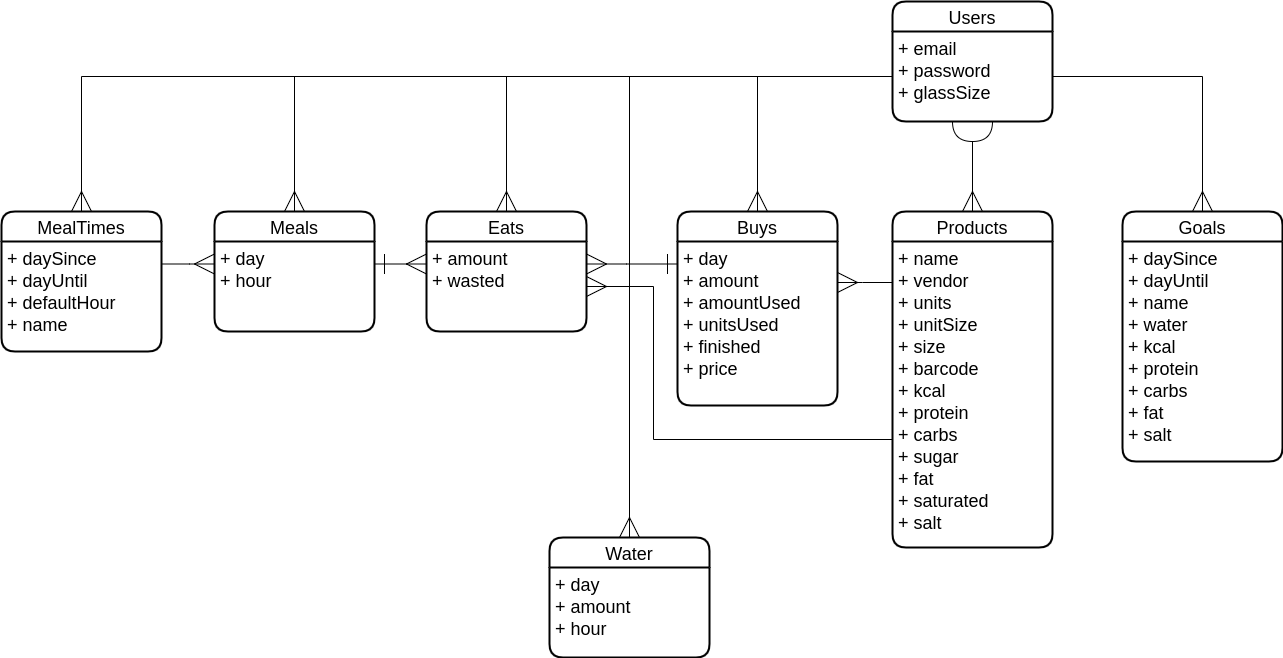

The diagram above was exported from draw.io. Its source (the exported page's mxGraphModel, read from the mxfile embedded in the PNG):
<mxGraphModel dx="5868" dy="606" grid="0" gridSize="10" guides="1" tooltips="1" connect="1" arrows="1" fold="1" page="1" pageScale="1" pageWidth="583" pageHeight="827" math="0" shadow="0">
  <root>
    <mxCell id="0" />
    <mxCell id="1" parent="0" />
    <mxCell id="_W2DfKOuu3BDhqS9Gtco-68" value="Users" style="swimlane;childLayout=stackLayout;horizontal=1;startSize=30;horizontalStack=0;rounded=1;fontSize=18;fontStyle=0;strokeWidth=2;resizeParent=0;resizeLast=1;shadow=0;dashed=0;align=center;fillColor=none;" parent="1" vertex="1">
      <mxGeometry x="-2373" y="913" width="160" height="120" as="geometry" />
    </mxCell>
    <mxCell id="_W2DfKOuu3BDhqS9Gtco-69" value="+ email&#10;+ password&#10;+ glassSize" style="align=left;strokeColor=none;fillColor=none;spacingLeft=4;fontSize=18;verticalAlign=top;resizable=0;rotatable=0;part=1;" parent="_W2DfKOuu3BDhqS9Gtco-68" vertex="1">
      <mxGeometry y="30" width="160" height="90" as="geometry" />
    </mxCell>
    <mxCell id="_W2DfKOuu3BDhqS9Gtco-87" value="" style="edgeStyle=orthogonalEdgeStyle;rounded=0;orthogonalLoop=1;jettySize=auto;html=1;fontSize=18;endArrow=halfCircle;endFill=0;endSize=18;startSize=18;startArrow=ERmany;startFill=0;" parent="1" source="_W2DfKOuu3BDhqS9Gtco-71" target="_W2DfKOuu3BDhqS9Gtco-69" edge="1">
      <mxGeometry relative="1" as="geometry" />
    </mxCell>
    <mxCell id="_W2DfKOuu3BDhqS9Gtco-100" style="edgeStyle=orthogonalEdgeStyle;rounded=0;orthogonalLoop=1;jettySize=auto;html=1;entryX=1;entryY=0.25;entryDx=0;entryDy=0;strokeWidth=1;fontSize=18;startArrow=none;startFill=0;endArrow=ERmany;endFill=0;startSize=18;endSize=18;" parent="1" source="_W2DfKOuu3BDhqS9Gtco-71" target="_W2DfKOuu3BDhqS9Gtco-74" edge="1">
      <mxGeometry relative="1" as="geometry">
        <Array as="points">
          <mxPoint x="-2403" y="1194" />
          <mxPoint x="-2403" y="1194" />
        </Array>
      </mxGeometry>
    </mxCell>
    <mxCell id="_W2DfKOuu3BDhqS9Gtco-102" style="edgeStyle=orthogonalEdgeStyle;rounded=0;orthogonalLoop=1;jettySize=auto;html=1;entryX=1;entryY=0.5;entryDx=0;entryDy=0;strokeWidth=1;fontSize=18;startArrow=none;startFill=0;endArrow=ERmany;endFill=0;startSize=18;endSize=18;" parent="1" source="_W2DfKOuu3BDhqS9Gtco-71" target="_W2DfKOuu3BDhqS9Gtco-76" edge="1">
      <mxGeometry relative="1" as="geometry">
        <Array as="points">
          <mxPoint x="-2612" y="1351" />
          <mxPoint x="-2612" y="1198" />
        </Array>
      </mxGeometry>
    </mxCell>
    <mxCell id="_W2DfKOuu3BDhqS9Gtco-71" value="Products" style="swimlane;childLayout=stackLayout;horizontal=1;startSize=30;horizontalStack=0;rounded=1;fontSize=18;fontStyle=0;strokeWidth=2;resizeParent=0;resizeLast=1;shadow=0;dashed=0;align=center;fillColor=none;" parent="1" vertex="1">
      <mxGeometry x="-2373" y="1123" width="160" height="336" as="geometry" />
    </mxCell>
    <mxCell id="_W2DfKOuu3BDhqS9Gtco-72" value="+ name&#10;+ vendor&#10;+ units&#10;+ unitSize&#10;+ size&#10;+ barcode&#10;+ kcal&#10;+ protein&#10;+ carbs&#10;+ sugar&#10;+ fat&#10;+ saturated&#10;+ salt" style="align=left;strokeColor=none;fillColor=none;spacingLeft=4;fontSize=18;verticalAlign=top;resizable=0;rotatable=0;part=1;" parent="_W2DfKOuu3BDhqS9Gtco-71" vertex="1">
      <mxGeometry y="30" width="160" height="306" as="geometry" />
    </mxCell>
    <mxCell id="_W2DfKOuu3BDhqS9Gtco-103" style="edgeStyle=orthogonalEdgeStyle;rounded=0;orthogonalLoop=1;jettySize=auto;html=1;entryX=1;entryY=0.25;entryDx=0;entryDy=0;strokeWidth=1;fontSize=18;startArrow=ERone;startFill=0;endArrow=ERmany;endFill=0;startSize=18;endSize=18;" parent="1" source="_W2DfKOuu3BDhqS9Gtco-73" target="_W2DfKOuu3BDhqS9Gtco-76" edge="1">
      <mxGeometry relative="1" as="geometry">
        <Array as="points">
          <mxPoint x="-2639" y="1176" />
        </Array>
      </mxGeometry>
    </mxCell>
    <mxCell id="_W2DfKOuu3BDhqS9Gtco-73" value="Buys" style="swimlane;childLayout=stackLayout;horizontal=1;startSize=30;horizontalStack=0;rounded=1;fontSize=18;fontStyle=0;strokeWidth=2;resizeParent=0;resizeLast=1;shadow=0;dashed=0;align=center;fillColor=none;" parent="1" vertex="1">
      <mxGeometry x="-2588" y="1123" width="160" height="194" as="geometry" />
    </mxCell>
    <mxCell id="_W2DfKOuu3BDhqS9Gtco-74" value="+ day&#10;+ amount&#10;+ amountUsed&#10;+ unitsUsed&#10;+ finished&#10;+ price" style="align=left;strokeColor=none;fillColor=none;spacingLeft=4;fontSize=18;verticalAlign=top;resizable=0;rotatable=0;part=1;" parent="_W2DfKOuu3BDhqS9Gtco-73" vertex="1">
      <mxGeometry y="30" width="160" height="164" as="geometry" />
    </mxCell>
    <mxCell id="_W2DfKOuu3BDhqS9Gtco-75" value="Eats" style="swimlane;childLayout=stackLayout;horizontal=1;startSize=30;horizontalStack=0;rounded=1;fontSize=18;fontStyle=0;strokeWidth=2;resizeParent=0;resizeLast=1;shadow=0;dashed=0;align=center;fillColor=none;" parent="1" vertex="1">
      <mxGeometry x="-2839" y="1123" width="160" height="120" as="geometry" />
    </mxCell>
    <mxCell id="_W2DfKOuu3BDhqS9Gtco-76" value="+ amount&#10;+ wasted" style="align=left;strokeColor=none;fillColor=none;spacingLeft=4;fontSize=18;verticalAlign=top;resizable=0;rotatable=0;part=1;" parent="_W2DfKOuu3BDhqS9Gtco-75" vertex="1">
      <mxGeometry y="30" width="160" height="90" as="geometry" />
    </mxCell>
    <mxCell id="_W2DfKOuu3BDhqS9Gtco-78" value="Water" style="swimlane;childLayout=stackLayout;horizontal=1;startSize=30;horizontalStack=0;rounded=1;fontSize=18;fontStyle=0;strokeWidth=2;resizeParent=0;resizeLast=1;shadow=0;dashed=0;align=center;fillColor=none;" parent="1" vertex="1">
      <mxGeometry x="-2716" y="1449" width="160" height="120" as="geometry" />
    </mxCell>
    <mxCell id="_W2DfKOuu3BDhqS9Gtco-79" value="+ day&#10;+ amount&#10;+ hour" style="align=left;strokeColor=none;fillColor=none;spacingLeft=4;fontSize=18;verticalAlign=top;resizable=0;rotatable=0;part=1;" parent="_W2DfKOuu3BDhqS9Gtco-78" vertex="1">
      <mxGeometry y="30" width="160" height="90" as="geometry" />
    </mxCell>
    <mxCell id="_W2DfKOuu3BDhqS9Gtco-80" value="Meals" style="swimlane;childLayout=stackLayout;horizontal=1;startSize=30;horizontalStack=0;rounded=1;fontSize=18;fontStyle=0;strokeWidth=2;resizeParent=0;resizeLast=1;shadow=0;dashed=0;align=center;fillColor=none;" parent="1" vertex="1">
      <mxGeometry x="-3051" y="1123" width="160" height="120" as="geometry" />
    </mxCell>
    <mxCell id="_W2DfKOuu3BDhqS9Gtco-81" value="+ day&#10;+ hour" style="align=left;strokeColor=none;fillColor=none;spacingLeft=4;fontSize=18;verticalAlign=top;resizable=0;rotatable=0;part=1;" parent="_W2DfKOuu3BDhqS9Gtco-80" vertex="1">
      <mxGeometry y="30" width="160" height="90" as="geometry" />
    </mxCell>
    <mxCell id="_W2DfKOuu3BDhqS9Gtco-83" value="MealTimes" style="swimlane;childLayout=stackLayout;horizontal=1;startSize=30;horizontalStack=0;rounded=1;fontSize=18;fontStyle=0;strokeWidth=2;resizeParent=0;resizeLast=1;shadow=0;dashed=0;align=center;fillColor=none;" parent="1" vertex="1">
      <mxGeometry x="-3264" y="1123" width="160" height="140" as="geometry" />
    </mxCell>
    <mxCell id="_W2DfKOuu3BDhqS9Gtco-84" value="+ daySince&#10;+ dayUntil&#10;+ defaultHour&#10;+ name" style="align=left;strokeColor=none;fillColor=none;spacingLeft=4;fontSize=18;verticalAlign=top;resizable=0;rotatable=0;part=1;" parent="_W2DfKOuu3BDhqS9Gtco-83" vertex="1">
      <mxGeometry y="30" width="160" height="110" as="geometry" />
    </mxCell>
    <mxCell id="_W2DfKOuu3BDhqS9Gtco-85" value="Goals" style="swimlane;childLayout=stackLayout;horizontal=1;startSize=30;horizontalStack=0;rounded=1;fontSize=18;fontStyle=0;strokeWidth=2;resizeParent=0;resizeLast=1;shadow=0;dashed=0;align=center;fillColor=none;" parent="1" vertex="1">
      <mxGeometry x="-2143" y="1123" width="160" height="250" as="geometry" />
    </mxCell>
    <mxCell id="_W2DfKOuu3BDhqS9Gtco-86" value="+ daySince&#10;+ dayUntil&#10;+ name&#10;+ water&#10;+ kcal&#10;+ protein&#10;+ carbs&#10;+ fat&#10;+ salt" style="align=left;strokeColor=none;fillColor=none;spacingLeft=4;fontSize=18;verticalAlign=top;resizable=0;rotatable=0;part=1;" parent="_W2DfKOuu3BDhqS9Gtco-85" vertex="1">
      <mxGeometry y="30" width="160" height="220" as="geometry" />
    </mxCell>
    <mxCell id="_W2DfKOuu3BDhqS9Gtco-90" style="edgeStyle=orthogonalEdgeStyle;rounded=0;orthogonalLoop=1;jettySize=auto;html=1;entryX=0.5;entryY=0;entryDx=0;entryDy=0;fontSize=18;endArrow=ERmany;endFill=0;startArrow=none;startFill=0;endSize=18;" parent="1" source="_W2DfKOuu3BDhqS9Gtco-69" target="_W2DfKOuu3BDhqS9Gtco-78" edge="1">
      <mxGeometry relative="1" as="geometry" />
    </mxCell>
    <mxCell id="_W2DfKOuu3BDhqS9Gtco-91" style="edgeStyle=orthogonalEdgeStyle;rounded=0;orthogonalLoop=1;jettySize=auto;html=1;entryX=0.5;entryY=0;entryDx=0;entryDy=0;fontSize=18;endArrow=ERmany;endFill=0;endSize=18;startArrow=none;startFill=0;" parent="1" source="_W2DfKOuu3BDhqS9Gtco-69" target="_W2DfKOuu3BDhqS9Gtco-85" edge="1">
      <mxGeometry relative="1" as="geometry" />
    </mxCell>
    <mxCell id="_W2DfKOuu3BDhqS9Gtco-93" style="edgeStyle=orthogonalEdgeStyle;rounded=0;orthogonalLoop=1;jettySize=auto;html=1;entryX=0.5;entryY=0;entryDx=0;entryDy=0;fontSize=18;endArrow=ERmany;endFill=0;startArrow=none;startFill=0;endSize=18;" parent="1" source="_W2DfKOuu3BDhqS9Gtco-69" target="_W2DfKOuu3BDhqS9Gtco-75" edge="1">
      <mxGeometry relative="1" as="geometry" />
    </mxCell>
    <mxCell id="_W2DfKOuu3BDhqS9Gtco-94" style="edgeStyle=orthogonalEdgeStyle;rounded=0;orthogonalLoop=1;jettySize=auto;html=1;entryX=0.5;entryY=0;entryDx=0;entryDy=0;strokeWidth=1;fontSize=18;startArrow=none;startFill=0;endArrow=ERmany;endFill=0;endSize=18;" parent="1" source="_W2DfKOuu3BDhqS9Gtco-69" target="_W2DfKOuu3BDhqS9Gtco-83" edge="1">
      <mxGeometry relative="1" as="geometry" />
    </mxCell>
    <mxCell id="_W2DfKOuu3BDhqS9Gtco-98" style="edgeStyle=orthogonalEdgeStyle;rounded=0;orthogonalLoop=1;jettySize=auto;html=1;entryX=0.5;entryY=0;entryDx=0;entryDy=0;strokeWidth=1;fontSize=18;startArrow=none;startFill=0;endArrow=ERmany;endFill=0;endSize=18;" parent="1" source="_W2DfKOuu3BDhqS9Gtco-69" target="_W2DfKOuu3BDhqS9Gtco-80" edge="1">
      <mxGeometry relative="1" as="geometry" />
    </mxCell>
    <mxCell id="_W2DfKOuu3BDhqS9Gtco-99" style="edgeStyle=orthogonalEdgeStyle;rounded=0;orthogonalLoop=1;jettySize=auto;html=1;entryX=0.5;entryY=0;entryDx=0;entryDy=0;strokeWidth=1;fontSize=18;startArrow=none;startFill=0;endArrow=ERmany;endFill=0;endSize=18;" parent="1" source="_W2DfKOuu3BDhqS9Gtco-69" target="_W2DfKOuu3BDhqS9Gtco-73" edge="1">
      <mxGeometry relative="1" as="geometry" />
    </mxCell>
    <mxCell id="_W2DfKOuu3BDhqS9Gtco-108" style="edgeStyle=orthogonalEdgeStyle;rounded=0;orthogonalLoop=1;jettySize=auto;html=1;entryX=0;entryY=0.25;entryDx=0;entryDy=0;strokeWidth=1;fontSize=18;startArrow=ERone;startFill=0;endArrow=ERmany;endFill=0;startSize=18;endSize=18;" parent="1" source="_W2DfKOuu3BDhqS9Gtco-81" target="_W2DfKOuu3BDhqS9Gtco-76" edge="1">
      <mxGeometry relative="1" as="geometry">
        <Array as="points">
          <mxPoint x="-2859" y="1176" />
        </Array>
      </mxGeometry>
    </mxCell>
    <mxCell id="_W2DfKOuu3BDhqS9Gtco-109" style="edgeStyle=orthogonalEdgeStyle;rounded=0;orthogonalLoop=1;jettySize=auto;html=1;entryX=0;entryY=0.25;entryDx=0;entryDy=0;strokeWidth=1;fontSize=18;startArrow=none;startFill=0;endArrow=ERmany;endFill=0;startSize=18;endSize=18;" parent="1" source="_W2DfKOuu3BDhqS9Gtco-84" target="_W2DfKOuu3BDhqS9Gtco-81" edge="1">
      <mxGeometry relative="1" as="geometry">
        <Array as="points">
          <mxPoint x="-3076" y="1176" />
        </Array>
      </mxGeometry>
    </mxCell>
  </root>
</mxGraphModel>